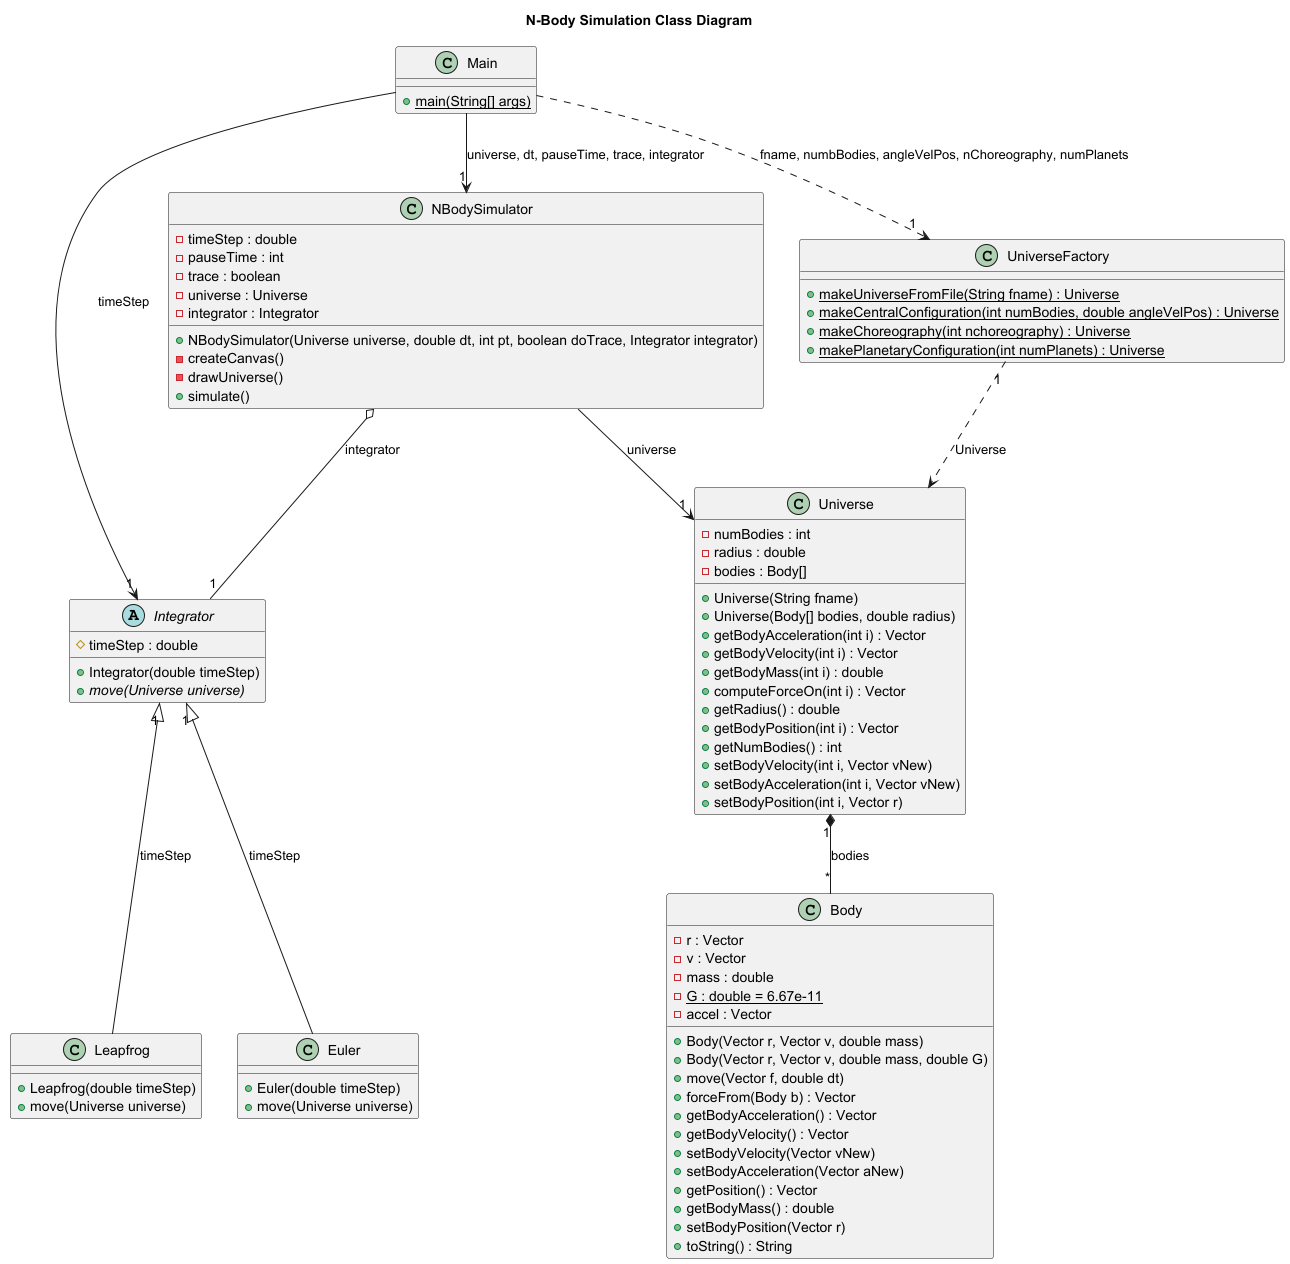

The diagram above was rendered by PlantUML. Its source (embedded in the PNG):
@startuml
'https://plantuml.com/class-diagram

title N-Body Simulation Class Diagram

abstract class Integrator {
  # timeStep : double
  + Integrator(double timeStep)
  + {abstract} move(Universe universe)
}

class Euler {
  + Euler(double timeStep)
  + move(Universe universe)
}

class Leapfrog {
  + Leapfrog(double timeStep)
  + move(Universe universe)
}

class Universe {
  - numBodies : int
  - radius : double
  - bodies : Body[]
  + Universe(String fname)
  + Universe(Body[] bodies, double radius)
  + getBodyAcceleration(int i) : Vector
  + getBodyVelocity(int i) : Vector
  + getBodyMass(int i) : double
  + computeForceOn(int i) : Vector
  + getRadius() : double
  + getBodyPosition(int i) : Vector
  + getNumBodies() : int
  + setBodyVelocity(int i, Vector vNew)
  + setBodyAcceleration(int i, Vector vNew)
  + setBodyPosition(int i, Vector r)
}

class UniverseFactory {
  + {static} makeUniverseFromFile(String fname) : Universe
  + {static} makeCentralConfiguration(int numBodies, double angleVelPos) : Universe
  + {static} makeChoreography(int nchoreography) : Universe
  + {static} makePlanetaryConfiguration(int numPlanets) : Universe
}

class NBodySimulator {
  - timeStep : double
  - pauseTime : int
  - trace : boolean
  - universe : Universe
  - integrator : Integrator
  + NBodySimulator(Universe universe, double dt, int pt, boolean doTrace, Integrator integrator)
  - createCanvas()
  - drawUniverse()
  + simulate()
}

class Body {
  - r : Vector
  - v : Vector
  - mass : double
  - {static} G : double = 6.67e-11
  - accel : Vector
  + Body(Vector r, Vector v, double mass)
  + Body(Vector r, Vector v, double mass, double G)
  + move(Vector f, double dt)
  + forceFrom(Body b) : Vector
  + getBodyAcceleration() : Vector
  + getBodyVelocity() : Vector
  + setBodyVelocity(Vector vNew)
  + setBodyAcceleration(Vector aNew)
  + getPosition() : Vector
  + getBodyMass() : double
  + setBodyPosition(Vector r)
  + toString() : String
}

class Main {
  + {static} main(String[] args)
}

NBodySimulator --> "1" Universe : universe

Universe "1" *-- "*" Body : bodies

NBodySimulator o-- "1" Integrator : integrator

Integrator "1"<|-- Euler : timeStep
Integrator "1"<|-- Leapfrog : timeStep

UniverseFactory "1"..> Universe : Universe

Main ..>"1" UniverseFactory : fname, numbBodies, angleVelPos, nChoreography, numPlanets
Main -->"1" Integrator : timeStep
Main --> "1" NBodySimulator : universe, dt, pauseTime, trace, integrator


@enduml